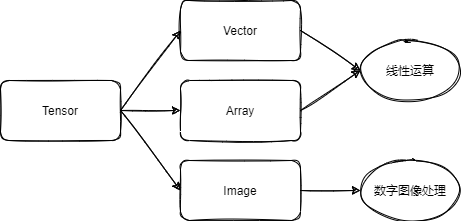

The diagram above was exported from draw.io. Its source (the exported page's mxGraphModel, read from the mxfile embedded in the PNG):
<mxGraphModel dx="782" dy="1225" grid="1" gridSize="10" guides="1" tooltips="1" connect="1" arrows="1" fold="1" page="1" pageScale="1" pageWidth="827" pageHeight="1169" math="0" shadow="0">
  <root>
    <mxCell id="0" />
    <mxCell id="1" parent="0" />
    <mxCell id="z7Ykhv3r-HPRDDKtOEkS-1" value="Tensor" style="rounded=1;whiteSpace=wrap;html=1;sketch=1;shadow=0;" vertex="1" parent="1">
      <mxGeometry x="100" y="330" width="120" height="60" as="geometry" />
    </mxCell>
    <mxCell id="z7Ykhv3r-HPRDDKtOEkS-2" value="Array" style="rounded=1;whiteSpace=wrap;html=1;sketch=1;shadow=0;" vertex="1" parent="1">
      <mxGeometry x="280" y="330" width="120" height="60" as="geometry" />
    </mxCell>
    <mxCell id="z7Ykhv3r-HPRDDKtOEkS-3" value="Image" style="rounded=1;whiteSpace=wrap;html=1;sketch=1;shadow=0;" vertex="1" parent="1">
      <mxGeometry x="280" y="410" width="120" height="60" as="geometry" />
    </mxCell>
    <mxCell id="z7Ykhv3r-HPRDDKtOEkS-4" value="Vector" style="rounded=1;whiteSpace=wrap;html=1;sketch=1;shadow=0;" vertex="1" parent="1">
      <mxGeometry x="280" y="250" width="120" height="60" as="geometry" />
    </mxCell>
    <mxCell id="z7Ykhv3r-HPRDDKtOEkS-5" value="线性运算" style="ellipse;whiteSpace=wrap;html=1;sketch=1;shadow=0;" vertex="1" parent="1">
      <mxGeometry x="460" y="290" width="100" height="60" as="geometry" />
    </mxCell>
    <mxCell id="z7Ykhv3r-HPRDDKtOEkS-6" value="数字图像处理" style="ellipse;whiteSpace=wrap;html=1;sketch=1;shadow=0;" vertex="1" parent="1">
      <mxGeometry x="460" y="410" width="100" height="60" as="geometry" />
    </mxCell>
    <mxCell id="z7Ykhv3r-HPRDDKtOEkS-7" value="" style="endArrow=classic;html=1;rounded=0;exitX=1;exitY=0.5;exitDx=0;exitDy=0;entryX=0;entryY=0.5;entryDx=0;entryDy=0;sketch=1;shadow=0;" edge="1" parent="1" source="z7Ykhv3r-HPRDDKtOEkS-1" target="z7Ykhv3r-HPRDDKtOEkS-4">
      <mxGeometry width="50" height="50" relative="1" as="geometry">
        <mxPoint x="230" y="450" as="sourcePoint" />
        <mxPoint x="280" y="400" as="targetPoint" />
      </mxGeometry>
    </mxCell>
    <mxCell id="z7Ykhv3r-HPRDDKtOEkS-8" value="" style="endArrow=classic;html=1;rounded=0;exitX=1;exitY=0.5;exitDx=0;exitDy=0;entryX=0;entryY=0.5;entryDx=0;entryDy=0;sketch=1;shadow=0;" edge="1" parent="1" source="z7Ykhv3r-HPRDDKtOEkS-1" target="z7Ykhv3r-HPRDDKtOEkS-3">
      <mxGeometry width="50" height="50" relative="1" as="geometry">
        <mxPoint x="230" y="450" as="sourcePoint" />
        <mxPoint x="280" y="400" as="targetPoint" />
      </mxGeometry>
    </mxCell>
    <mxCell id="z7Ykhv3r-HPRDDKtOEkS-9" value="" style="endArrow=classic;html=1;rounded=0;exitX=1;exitY=0.5;exitDx=0;exitDy=0;entryX=0;entryY=0.5;entryDx=0;entryDy=0;sketch=1;shadow=0;" edge="1" parent="1" source="z7Ykhv3r-HPRDDKtOEkS-1" target="z7Ykhv3r-HPRDDKtOEkS-2">
      <mxGeometry width="50" height="50" relative="1" as="geometry">
        <mxPoint x="230" y="450" as="sourcePoint" />
        <mxPoint x="280" y="400" as="targetPoint" />
      </mxGeometry>
    </mxCell>
    <mxCell id="z7Ykhv3r-HPRDDKtOEkS-10" value="" style="endArrow=classic;html=1;rounded=0;exitX=1;exitY=0.5;exitDx=0;exitDy=0;entryX=0;entryY=0.5;entryDx=0;entryDy=0;sketch=1;shadow=0;" edge="1" parent="1" source="z7Ykhv3r-HPRDDKtOEkS-4" target="z7Ykhv3r-HPRDDKtOEkS-5">
      <mxGeometry width="50" height="50" relative="1" as="geometry">
        <mxPoint x="230" y="450" as="sourcePoint" />
        <mxPoint x="280" y="400" as="targetPoint" />
      </mxGeometry>
    </mxCell>
    <mxCell id="z7Ykhv3r-HPRDDKtOEkS-11" value="" style="endArrow=classic;html=1;rounded=0;exitX=1;exitY=0.5;exitDx=0;exitDy=0;entryX=0;entryY=0.5;entryDx=0;entryDy=0;sketch=1;shadow=0;" edge="1" parent="1" source="z7Ykhv3r-HPRDDKtOEkS-2" target="z7Ykhv3r-HPRDDKtOEkS-5">
      <mxGeometry width="50" height="50" relative="1" as="geometry">
        <mxPoint x="230" y="450" as="sourcePoint" />
        <mxPoint x="280" y="400" as="targetPoint" />
      </mxGeometry>
    </mxCell>
    <mxCell id="z7Ykhv3r-HPRDDKtOEkS-12" value="" style="endArrow=classic;html=1;rounded=0;exitX=1;exitY=0.5;exitDx=0;exitDy=0;entryX=0;entryY=0.5;entryDx=0;entryDy=0;sketch=1;shadow=0;" edge="1" parent="1" source="z7Ykhv3r-HPRDDKtOEkS-3" target="z7Ykhv3r-HPRDDKtOEkS-6">
      <mxGeometry width="50" height="50" relative="1" as="geometry">
        <mxPoint x="230" y="450" as="sourcePoint" />
        <mxPoint x="280" y="400" as="targetPoint" />
      </mxGeometry>
    </mxCell>
  </root>
</mxGraphModel>